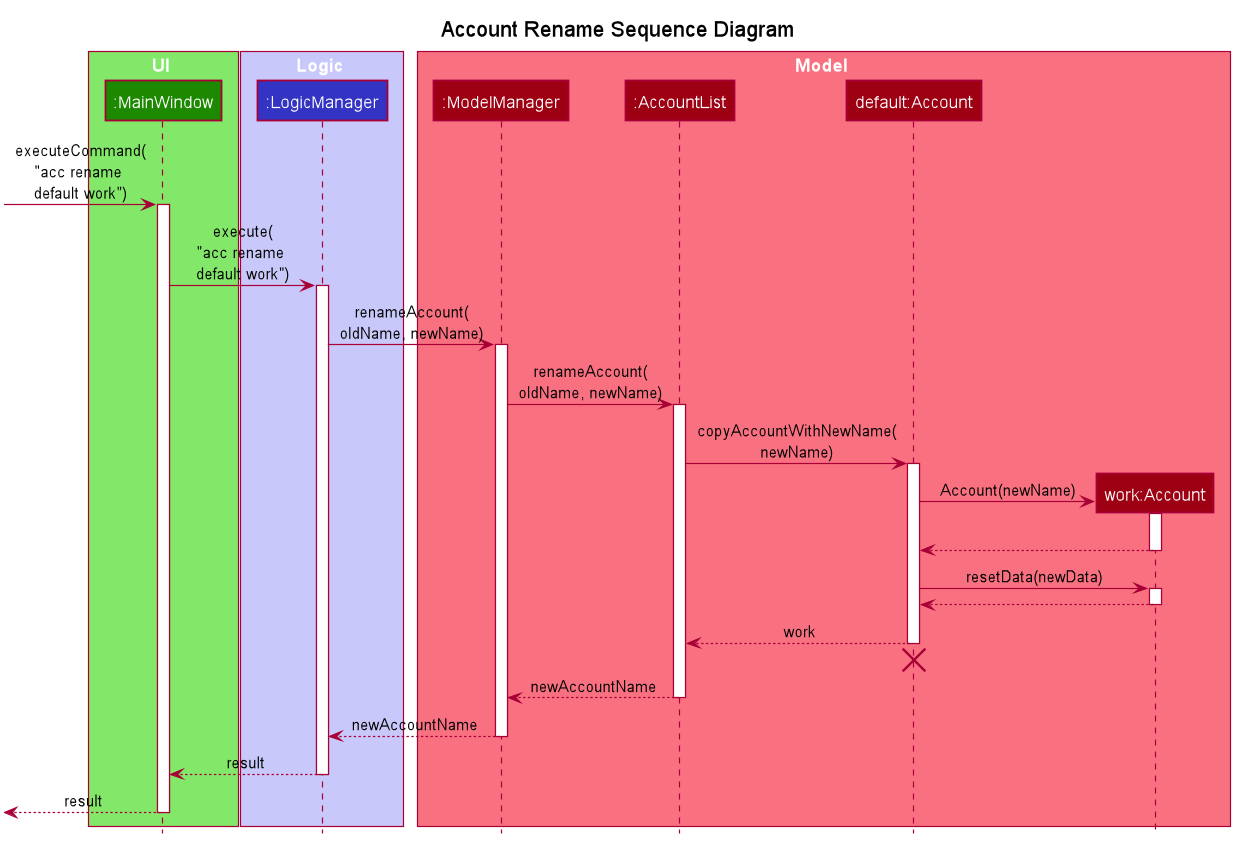

The diagram above was rendered by PlantUML. Its source (embedded in the PNG):
@startuml








skinparam BackgroundColor #FFFFFFF

skinparam Shadowing false

skinparam Class {
    FontColor #FFFFFF
    BorderThickness 1
    BorderColor #FFFFFF
    StereotypeFontColor #FFFFFF
    FontName Arial
}

skinparam Actor {
    BorderColor #000000
    Color #000000
    FontName Arial
}

skinparam Sequence {
    MessageAlign center
    BoxFontSize 15
    BoxPadding 0
    BoxFontColor #FFFFFF
    FontName Arial
}

skinparam Participant {
    FontColor #FFFFFFF
    Padding 20
}

skinparam MinClassWidth 50
skinparam ParticipantPadding 10
skinparam Shadowing false
skinparam DefaultTextAlignment center
skinparam packageStyle Rectangle

hide footbox
hide members
hide circle
title Account Rename Sequence Diagram

box UI #83E769
participant ":MainWindow" as MainWindow #1D8900
end box

box Logic #C8C8FA
participant ":LogicManager" as LogicManager #3333C4
end box

box Model #F97181
participant ":ModelManager" as ModelManager #9D0012
participant ":AccountList" as AccountList #9D0012
participant "default:Account" as defaultAccount #9D0012
participant "work:Account" as workAccount #9D0012
end box

[-> MainWindow : executeCommand(\n"acc rename \ndefault work")
activate MainWindow

MainWindow -> LogicManager : execute(\n"acc rename \ndefault work")
activate LogicManager


LogicManager -> ModelManager : renameAccount(\noldName, newName)
activate ModelManager

ModelManager -> AccountList : renameAccount(\noldName, newName)
activate AccountList

AccountList -> defaultAccount : copyAccountWithNewName(\nnewName)
activate defaultAccount

create workAccount
defaultAccount -> workAccount : Account(newName)
activate workAccount
workAccount -[hidden]-> defaultAccount
return
defaultAccount -> workAccount : resetData(newData)
activate workAccount
return


return work
defaultAccount -[hidden]-> AccountList
destroy defaultAccount

return newAccountName
return newAccountName

return result
return result

@enduml